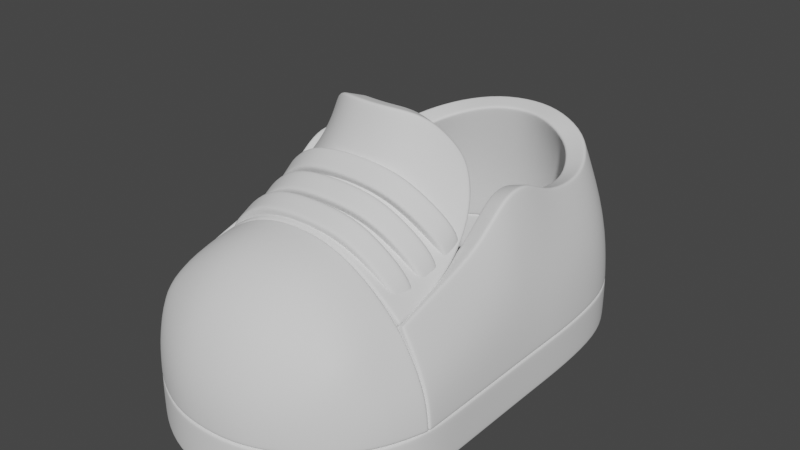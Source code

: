 # Source: Character-Shoes.blend  (saved by Blender 3.6.11; exported with 4.5.12 LTS)
import bpy
from mathutils import Matrix  # noqa: F401  (used for matrix-valued properties, if any)

bpy.ops.wm.read_factory_settings(use_empty=True)
scene = bpy.context.scene
scene.name = 'Scene'

# ---- collections
col_collection = bpy.data.collections.new('Collection'); scene.collection.children.link(col_collection)

# ---- world
world_world = bpy.data.worlds.new('World'); scene.world = world_world
world_world.use_nodes = True; world_world.node_tree.nodes.clear()
_N = world_world.node_tree.nodes; _L = world_world.node_tree.links
n0 = _N.new('ShaderNodeOutputWorld'); n0.name = 'World Output'; n0.location = (300, 300)
n1 = _N.new('ShaderNodeBackground'); n1.name = 'Background'; n1.location = (10, 300)
n1.inputs[0].default_value = (0.05088, 0.05088, 0.05088, 1.0)
_L.new(n1.outputs[0], n0.inputs[0])
n0.is_active_output = True
world_world.color = (0.05088, 0.05088, 0.05088)
world_world.use_sun_shadow = False
world_world.sun_shadow_jitter_overblur = 0.0

# ---- meshes
me_plane = bpy.data.meshes.new('Plane')
me_plane.from_pydata([(0.0, -2.32, 0.4051), (0.3673, -2.282, 0.4051), (0.7344, -2.105, 0.4051), (0.9908, -1.898, 0.4051), (1.199, -1.603, 0.4051), (1.317, -1.25, 0.4051), (0.0, -2.31, 0.7976), (0.3673, -2.272, 0.7976), (0.7344, -2.095, 0.7976), (0.0, -2.106, 1.288), (0.3673, -2.076, 1.265), (0.7344, -1.934, 1.159), (0.0, -1.694, 1.619), (0.3627, -1.683, 1.583), (0.7249, -1.63, 1.413), (0.0, -1.238, 1.711), (0.3508, -1.238, 1.673), (0.6993, -1.238, 1.496), (1.007, -1.63, 1.131), (1.019, -1.238, 1.214), (1.175, -1.63, 0.6821), (1.272, -1.238, 0.7649), (0.9707, -1.896, 0.7439), (0.9351, -1.833, 1.091), (1.317, -1.25, 0.4051), (1.035, -1.238, 1.214), (1.272, -1.238, 0.7649), (0.5274, 2.169, 0.4051), (0.3616, 1.94, 1.77), (0.4932, 2.139, 0.9837), (1.318, 0.2933, 0.4051), (1.274, 0.3049, 0.9837), (1.037, 0.3594, 1.802), (1.272, -0.3315, 0.9837), (1.035, -0.3315, 1.483), (1.317, -0.3431, 0.4051), (1.281, 1.232, 0.4051), (1.236, 1.23, 0.9837), (1.014, 1.16, 1.554), (1.156, 1.59, 0.4051), (0.9226, 1.922, 0.4051), (0.8804, 1.904, 0.9837), (1.112, 1.578, 0.9837), (0.6956, 1.764, 1.698), (0.9102, 1.467, 1.626), (1.278, 0.6849, 0.9837), (1.04, 0.6849, 1.605), (1.322, 0.6733, 0.4051), (1.272, -0.7849, 0.8743), (1.035, -0.7849, 1.349), (1.317, -0.7966, 0.4051), (0.0, 2.274, 0.4051), (0.0, 2.045, 1.77), (0.0, 2.243, 0.9837), (0.0, -2.32, 0.4051), (0.3673, -2.282, 0.4051), (0.7344, -2.105, 0.4051), (0.9908, -1.898, 0.4051), (1.199, -1.603, 0.4051), (1.317, -1.25, 0.4051), (0.5274, 2.169, 0.4051), (1.317, 0.1446, 0.4051), (1.317, -0.3431, 0.4051), (1.281, 1.232, 0.4051), (1.156, 1.59, 0.4051), (0.9226, 1.922, 0.4051), (1.322, 0.6733, 0.4051), (1.317, -0.7966, 0.4051), (0.0, 2.274, 0.4051), (0.0, -2.32, 0.0004049), (0.3673, -2.282, 0.0004049), (0.7344, -2.105, 0.0004049), (0.9908, -1.898, 0.0004049), (1.199, -1.603, 0.0004049), (1.317, -1.25, 0.0004049), (0.5274, 2.169, 0.0004048), (1.317, 0.1446, 0.0004049), (1.317, -0.3431, 0.0004049), (1.281, 1.232, 0.0004048), (1.156, 1.59, 0.0004048), (0.9226, 1.922, 0.0004048), (1.322, 0.6733, 0.0004049), (1.317, -0.7966, 0.0004049), (0.0, 2.274, 0.0004048), (1.317, -0.07474, 0.4051), (1.273, -0.06313, 0.9837), (1.035, -0.02136, 1.764), (1.317, 0.08768, 0.4051), (1.273, 0.09928, 0.9837), (1.035, 0.1663, 1.816), (0.0, -1.238, 1.711), (0.3508, -1.238, 1.673), (0.6993, -1.238, 1.496), (1.019, -1.238, 1.214), (0.0, -1.012, 1.742), (0.3427, -0.9952, 1.708), (0.6737, -0.9188, 1.548), (0.9859, -0.7973, 1.294), (0.0, -0.7903, 1.806), (0.3334, -0.7627, 1.78), (0.6425, -0.6336, 1.659), (0.9415, -0.4284, 1.466), (0.0, -0.644, 1.927), (0.3226, -0.609, 1.912), (0.6031, -0.4457, 1.843), (0.8738, -0.1861, 1.734), (0.0, -0.4934, 2.148), (0.3049, -0.4554, 2.147), (0.5404, -0.282, 2.14), (0.7581, -0.0574, 1.949), (0.0, -0.4107, 2.458), (0.2783, -0.3728, 2.457), (0.4838, -0.2266, 2.391), (0.6631, -0.06211, 2.14)], [], [(1, 2, 8, 7), (0, 1, 7, 6), (7, 8, 11, 10), (6, 7, 10, 9), (10, 11, 14, 13), (9, 10, 13, 12), (13, 14, 17, 16), (12, 13, 16, 15), (17, 14, 18, 19), (19, 18, 20, 21), (5, 21, 20, 4), (22, 3, 4, 20), (3, 22, 8, 2), (23, 22, 20, 18), (11, 23, 18, 14), (11, 8, 22, 23), (41, 40, 27, 29), (43, 41, 29, 28), (89, 88, 31, 32), (88, 87, 30, 31), (48, 50, 35, 33), (49, 48, 33, 34), (46, 45, 37, 38), (45, 47, 36, 37), (38, 37, 42, 44), (44, 42, 41, 43), (37, 36, 39, 42), (42, 39, 40, 41), (31, 30, 47, 45), (32, 31, 45, 46), (25, 26, 48, 49), (26, 24, 50, 48), (29, 27, 51, 53), (28, 29, 53, 52), (65, 64, 79, 80), (58, 57, 72, 73), (66, 61, 76, 81), (59, 58, 73, 74), (67, 59, 74, 82), (60, 65, 80, 75), (68, 60, 75, 83), (61, 62, 77, 76), (62, 67, 82, 77), (55, 54, 69, 70), (63, 66, 81, 78), (56, 55, 70, 71), (64, 63, 78, 79), (57, 56, 71, 72), (33, 35, 84, 85), (34, 33, 85, 86), (85, 84, 87, 88), (86, 85, 88, 89), (92, 93, 97, 96), (91, 92, 96, 95), (90, 91, 95, 94), (96, 97, 101, 100), (95, 96, 100, 99), (94, 95, 99, 98), (100, 101, 105, 104), (99, 100, 104, 103), (98, 99, 103, 102), (104, 105, 109, 108), (103, 104, 108, 107), (102, 103, 107, 106), (108, 109, 113, 112), (107, 108, 112, 111), (106, 107, 111, 110)])
me_plane.polygons.foreach_set('use_smooth', [True] * 67)
_uv = me_plane.uv_layers.new(name='UVMap')
_uv.uv.foreach_set('vector', [0.0, 0.0, 0.0, 0.0, 0.0, 0.0, 0.0, 0.0, 0.0, 0.0, 0.0, 0.0, 0.0, 0.0, 0.0, 0.0, 0.0, 0.0, 0.0, 0.0, 0.0, 0.0, 0.0, 0.0, 0.0, 0.0, 0.0, 0.0, 0.0, 0.0, 0.0, 0.0, 0.0, 0.0, 0.0, 0.0, 0.0, 0.0, 0.0, 0.0, 0.0, 0.0, 0.0, 0.0, 0.0, 0.0, 0.0, 0.0, 0.0, 0.0, 0.0, 0.0, 0.0, 0.0, 0.0, 0.0, 0.0, 0.0, 0.0, 0.0, 0.0, 0.0, 0.0, 0.0, 0.0, 0.0, 0.0, 0.0, 0.0, 0.0, 0.0, 0.0, 0.0, 0.0, 0.0, 0.0, 0.0, 0.0, 0.0, 0.0, 0.0, 0.0, 0.0, 0.0, 0.0, 0.0, 0.0, 0.0, 0.0, 0.0, 0.0, 0.0, 0.0, 0.0, 0.0, 0.0, 0.0, 0.0, 0.0, 0.0, 0.0, 0.0, 0.0, 0.0, 0.0, 0.0, 0.0, 0.0, 0.0, 0.0, 0.0, 0.0, 0.0, 0.0, 0.0, 0.0, 0.0, 0.0, 0.0, 0.0, 0.0, 0.0, 0.0, 0.0, 0.0, 0.0, 0.0, 0.0, 0.0, 0.0, 0.0, 0.0, 0.0, 0.0, 0.0, 0.0, 0.0, 0.0, 0.0, 0.0, 0.0, 0.0, 0.0, 0.0, 0.0, 0.0, 0.0, 0.0, 0.0, 0.0, 0.0, 0.0, 0.0, 0.0, 0.0, 0.0, 0.0, 0.0, 0.0, 0.0, 0.0, 0.0, 0.0, 0.0, 0.0, 0.0, 0.0, 0.0, 0.0, 0.0, 0.0, 0.0, 0.0, 0.0, 0.0, 0.0, 0.0, 0.0, 0.0, 0.0, 0.0, 0.0, 0.0, 0.0, 0.0, 0.0, 0.0, 0.0, 0.0, 0.0, 0.0, 0.0, 0.0, 0.0, 0.0, 0.0, 0.0, 0.0, 0.0, 0.0, 0.0, 0.0, 0.0, 0.0, 0.0, 0.0, 0.0, 0.0, 0.0, 0.0, 0.0, 0.0, 0.0, 0.0, 0.0, 0.0, 0.0, 0.0, 0.0, 0.0, 0.0, 0.0, 0.0, 0.0, 0.0, 0.0, 0.0, 0.0, 0.0, 0.0, 0.0, 0.0, 0.0, 0.0, 0.0, 0.0, 0.0, 0.0, 0.0, 0.0, 0.0, 0.0, 0.0, 0.0, 0.0, 0.0, 0.0, 0.0, 0.0, 0.0, 0.0, 0.0, 0.0, 0.0, 0.0, 0.0, 0.0, 0.0, 0.0, 0.0, 0.0, 0.0, 0.0, 0.0, 0.0, 0.0, 0.0, 0.0, 0.0, 0.0, 0.0, 0.0, 0.0, 0.0, 0.0, 0.0, 0.0, 0.0, 0.0, 0.0, 0.0, 0.0, 0.0, 0.0, 0.0, 0.0, 0.0, 0.0, 0.0, 0.0, 0.0, 0.0, 0.0, 0.0, 0.0, 0.0, 0.0, 0.0, 0.0, 0.0, 0.0, 0.0, 0.0, 0.0, 0.0, 0.0, 0.0, 0.0, 0.0, 0.0, 0.0, 0.0, 0.0, 0.0, 0.0, 0.0, 0.0, 0.0, 0.0, 0.0, 0.0, 0.0, 0.0, 0.0, 0.0, 0.0, 0.0, 0.0, 0.0, 0.0, 0.0, 0.0, 0.0, 0.0, 0.0, 0.0, 0.0, 0.0, 0.0, 0.0, 0.0, 0.0, 0.0, 0.0, 0.0, 0.0, 0.0, 0.0, 0.0, 0.0, 0.0, 0.0, 0.0, 0.0, 0.0, 0.0, 0.0, 0.0, 0.0, 0.0, 0.0, 0.0, 0.0, 0.0, 0.0, 0.0, 0.0, 0.0, 0.0, 0.0, 0.0, 0.0, 0.0, 0.0, 0.0, 0.0, 0.0, 0.0, 0.0, 0.0, 0.0, 0.0, 0.0, 0.0, 0.0, 0.0, 0.0, 0.0, 0.0, 0.0, 0.0, 0.0, 0.0, 0.0, 0.0, 0.0, 0.0, 0.0, 0.0, 0.0, 0.0, 0.0, 0.0, 0.0, 0.0, 0.0, 0.0, 0.0, 0.0, 0.0, 0.0, 0.0, 0.0, 0.0, 0.0, 0.0, 0.0, 0.0, 0.0, 0.0, 0.0, 0.0, 0.0, 0.0, 0.0, 0.0, 0.0, 0.0, 0.0, 0.0, 0.0, 0.0, 0.0, 0.0, 0.0, 0.0, 0.0, 0.0, 0.0, 0.0, 0.0, 0.0, 0.0, 0.0, 0.0, 0.0, 0.0, 0.0, 0.0, 0.0, 0.0, 0.0, 0.0, 0.0, 0.0, 0.0, 0.0, 0.0, 0.0, 0.0, 0.0, 0.0, 0.0, 0.0, 0.0, 0.0, 0.0, 0.0, 0.0, 0.0, 0.0, 0.0, 0.0, 0.0, 0.0, 0.0, 0.0, 0.0, 0.0, 0.0, 0.0, 0.0, 0.0, 0.0, 0.0, 0.0, 0.0, 0.0, 0.0, 0.0, 0.0, 0.0, 0.0, 0.0, 0.0, 0.0, 0.0, 0.0, 0.0, 0.0, 0.0, 0.0, 0.0, 0.0, 0.0, 0.0, 0.0, 0.0, 0.0, 0.0, 0.0, 0.0, 0.0, 0.0, 0.0, 0.0, 0.0, 0.0, 0.0, 0.0, 0.0, 0.0, 0.0, 0.0, 0.0, 0.0, 0.0, 0.0, 0.0, 0.0, 0.0, 0.0, 0.0, 0.0, 0.0, 0.0])
me_plane.update()
me_plane_001 = bpy.data.meshes.new('Plane.001')
me_plane_001.from_pydata([(0.0, -1.222, 1.768), (0.3936, -1.216, 1.734), (0.6618, -1.188, 1.578), (0.9149, -1.145, 1.329), (0.0, -1.029, 1.868), (0.3936, -1.023, 1.835), (0.6618, -0.9959, 1.678), (0.9149, -0.9522, 1.429), (0.9149, -1.103, 1.089), (0.9149, -0.9101, 1.189), (0.9149, -0.9857, 1.411), (0.6618, -1.029, 1.66), (0.3936, -1.057, 1.817), (0.0, -1.063, 1.851), (0.9149, -0.9436, 1.172), (0.6618, -1.158, 1.594), (0.3936, -1.185, 1.75), (0.0, -1.191, 1.784), (0.9149, -1.114, 1.345), (0.9149, -1.072, 1.105), (0.0, -0.9752, 1.84), (0.3936, -0.9668, 1.808), (0.6618, -0.9276, 1.654), (0.9149, -0.8652, 1.411), (0.0, -0.7911, 1.96), (0.3936, -0.7827, 1.927), (0.6618, -0.7434, 1.774), (0.9149, -0.6811, 1.531), (0.9149, -0.8052, 1.177), (0.9149, -0.6211, 1.296), (0.9149, -0.7132, 1.51), (0.6618, -0.7755, 1.753), (0.3936, -0.8147, 1.907), (0.0, -0.8231, 1.939), (0.9149, -0.6532, 1.275), (0.6618, -0.8982, 1.674), (0.3936, -0.9374, 1.827), (0.0, -0.9458, 1.86), (0.9149, -0.8358, 1.43), (0.9149, -0.7758, 1.196), (0.9149, -0.497, 1.327), (0.9149, -0.5742, 1.554), (0.0, -0.7158, 1.971), (0.3936, -0.7049, 1.939), (0.6618, -0.6545, 1.79), (0.9149, -0.3807, 1.419), (0.0, -0.5995, 2.063), (0.3936, -0.5887, 2.031), (0.6618, -0.5382, 1.882), (0.9149, -0.458, 1.646), (0.9149, -0.3503, 1.443), (0.9149, -0.5249, 1.305), (0.9149, -0.4276, 1.67), (0.6618, -0.5078, 1.906), (0.3936, -0.5583, 2.055), (0.0, -0.5691, 2.087), (0.9149, -0.6021, 1.532), (0.6618, -0.6823, 1.768), (0.3936, -0.7328, 1.917), (0.0, -0.7436, 1.949)], [], [(11, 10, 7, 6), (12, 11, 6, 5), (13, 12, 5, 4), (18, 3, 8, 19), (7, 10, 14, 9), (17, 16, 12, 13), (16, 15, 11, 12), (15, 18, 10, 11), (2, 3, 18, 15), (1, 2, 15, 16), (0, 1, 16, 17), (10, 18, 19, 14), (31, 30, 27, 26), (32, 31, 26, 25), (33, 32, 25, 24), (38, 23, 28, 39), (27, 30, 34, 29), (37, 36, 32, 33), (36, 35, 31, 32), (35, 38, 30, 31), (22, 23, 38, 35), (21, 22, 35, 36), (20, 21, 36, 37), (30, 38, 39, 34), (42, 43, 47, 46), (43, 44, 48, 47), (44, 41, 49, 48), (57, 56, 41, 44), (52, 49, 45, 50), (48, 49, 52, 53), (47, 48, 53, 54), (46, 47, 54, 55), (58, 57, 44, 43), (59, 58, 43, 42), (49, 41, 40, 45), (41, 56, 51, 40)])
me_plane_001.polygons.foreach_set('use_smooth', [True] * 36)
_uv = me_plane_001.uv_layers.new(name='UVMap')
_uv.uv.foreach_set('vector', [0.0, 0.0, 0.0, 0.0, 0.0, 0.0, 0.0, 0.0, 0.0, 0.0, 0.0, 0.0, 0.0, 0.0, 0.0, 0.0, 0.0, 0.0, 0.0, 0.0, 0.0, 0.0, 0.0, 0.0, 0.0, 0.0, 0.0, 0.0, 0.0, 0.0, 0.0, 0.0, 0.0, 0.0, 0.0, 0.0, 0.0, 0.0, 0.0, 0.0, 0.0, 0.0, 0.0, 0.0, 0.0, 0.0, 0.0, 0.0, 0.0, 0.0, 0.0, 0.0, 0.0, 0.0, 0.0, 0.0, 0.0, 0.0, 0.0, 0.0, 0.0, 0.0, 0.0, 0.0, 0.0, 0.0, 0.0, 0.0, 0.0, 0.0, 0.0, 0.0, 0.0, 0.0, 0.0, 0.0, 0.0, 0.0, 0.0, 0.0, 0.0, 0.0, 0.0, 0.0, 0.0, 0.0, 0.0, 0.0, 0.0, 0.0, 0.0, 0.0, 0.0, 0.0, 0.0, 0.0, 0.0, 0.0, 0.0, 0.0, 0.0, 0.0, 0.0, 0.0, 0.0, 0.0, 0.0, 0.0, 0.0, 0.0, 0.0, 0.0, 0.0, 0.0, 0.0, 0.0, 0.0, 0.0, 0.0, 0.0, 0.0, 0.0, 0.0, 0.0, 0.0, 0.0, 0.0, 0.0, 0.0, 0.0, 0.0, 0.0, 0.0, 0.0, 0.0, 0.0, 0.0, 0.0, 0.0, 0.0, 0.0, 0.0, 0.0, 0.0, 0.0, 0.0, 0.0, 0.0, 0.0, 0.0, 0.0, 0.0, 0.0, 0.0, 0.0, 0.0, 0.0, 0.0, 0.0, 0.0, 0.0, 0.0, 0.0, 0.0, 0.0, 0.0, 0.0, 0.0, 0.0, 0.0, 0.0, 0.0, 0.0, 0.0, 0.0, 0.0, 0.0, 0.0, 0.0, 0.0, 0.0, 0.0, 0.0, 0.0, 0.0, 0.0, 0.0, 0.0, 0.0, 0.0, 0.0, 0.0, 0.0, 0.0, 0.0, 0.0, 0.0, 0.0, 0.0, 0.0, 0.0, 0.0, 0.0, 0.0, 0.0, 0.0, 0.0, 0.0, 0.0, 0.0, 0.0, 0.0, 0.0, 0.0, 0.0, 0.0, 0.0, 0.0, 0.0, 0.0, 0.0, 0.0, 0.0, 0.0, 0.0, 0.0, 0.0, 0.0, 0.0, 0.0, 0.0, 0.0, 0.0, 0.0, 0.0, 0.0, 0.0, 0.0, 0.0, 0.0, 0.0, 0.0, 0.0, 0.0, 0.0, 0.0, 0.0, 0.0, 0.0, 0.0, 0.0, 0.0, 0.0, 0.0, 0.0, 0.0, 0.0, 0.0, 0.0, 0.0, 0.0, 0.0, 0.0, 0.0, 0.0, 0.0, 0.0, 0.0, 0.0, 0.0, 0.0, 0.0, 0.0, 0.0, 0.0, 0.0, 0.0, 0.0, 0.0, 0.0, 0.0, 0.0, 0.0, 0.0, 0.0, 0.0, 0.0, 0.0])
me_plane_001.update()

# ---- objects
ob_sneakers = bpy.data.objects.new('Sneakers', me_plane)
ob_sneakers___ties = bpy.data.objects.new('Sneakers - Ties', me_plane_001)

# ---- transforms, parenting, visibility, modifiers, constraints
ob_sneakers.location = (0.0, 0.0, 0.0)
_m = ob_sneakers.modifiers.new('Mirror', 'MIRROR')
_m.use_clip = True
_m = ob_sneakers.modifiers.new('Solidify', 'SOLIDIFY')
_m.thickness = 0.2
_m = ob_sneakers.modifiers.new('Bevel', 'BEVEL')
_m.width = 0.03
_m.width_pct = 0.03
_m.segments = 3
_m = ob_sneakers.modifiers.new('Subdivision', 'SUBSURF')
ob_sneakers___ties.location = (0.0, 0.0, 0.0)
_m = ob_sneakers___ties.modifiers.new('Mirror', 'MIRROR')
_m.use_clip = True
_m = ob_sneakers___ties.modifiers.new('Solidify', 'SOLIDIFY')
_m.thickness = 0.2
_m = ob_sneakers___ties.modifiers.new('Subdivision', 'SUBSURF')

# ---- collection membership
col_collection.objects.link(ob_sneakers)
col_collection.objects.link(ob_sneakers___ties)

# ---- scene / render settings (as saved in the file)
scene.frame_start = 1; scene.frame_end = 250; scene.frame_set(1)
scene.render.engine = 'BLENDER_EEVEE_NEXT'
scene.cycles.sampling_pattern = 'TABULATED_SOBOL'
scene.view_settings.view_transform = 'Filmic'
bpy.context.view_layer.update()

# ---- added for rendering (the .blend has no active camera and no usable light): camera, sun
cam_auto = bpy.data.cameras.new('AutoCamera')
cam_auto.lens = 50.0
cam_auto.sensor_width = 36.0
cam_auto.clip_end = 1000.0
ob_auto_camera = bpy.data.objects.new('AutoCamera', cam_auto)
scene.collection.objects.link(ob_auto_camera)
ob_auto_camera.location = (5.40223, -6.5058, 5.54703)
ob_auto_camera.rotation_euler = (1.09748, -7.21219e-08, 0.694738)
scene.camera = ob_auto_camera
light_auto_sun = bpy.data.lights.new('AutoSun', 'SUN')
light_auto_sun.energy = 3.0
light_auto_sun.angle = 0.0523599
ob_auto_sun = bpy.data.objects.new('AutoSun', light_auto_sun)
scene.collection.objects.link(ob_auto_sun)
ob_auto_sun.rotation_euler = (0.872665, 0.174533, 0.523599)
bpy.context.view_layer.update()
